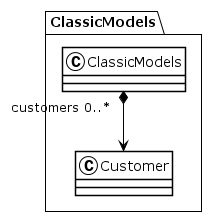

The diagram above was rendered by PlantUML. Its source (embedded in the PNG):
@startuml
!theme plain
package ClassicModels {
class ClassicModels {
}
ClassicModels "customers 0..*" *--> Customer
class Customer {
}
}
@enduml